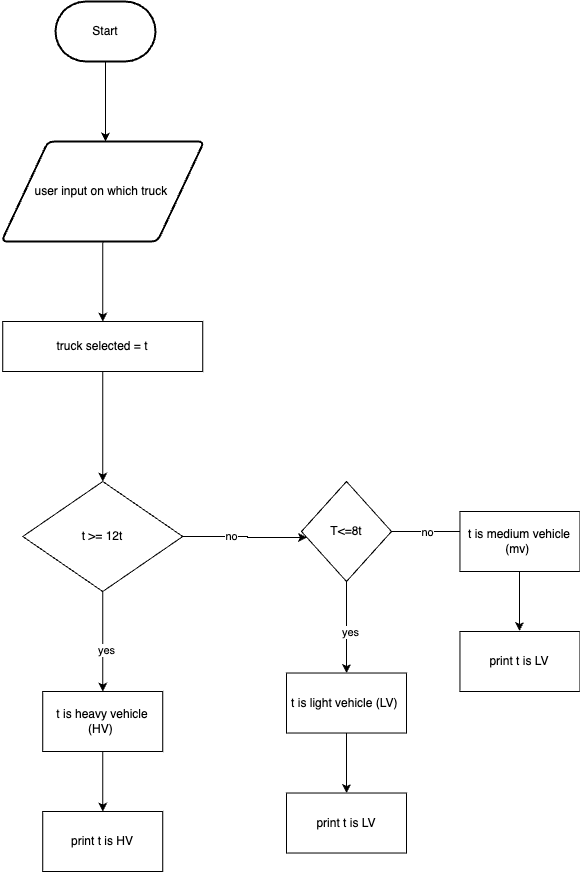

The diagram above was exported from draw.io. Its source (the exported page's mxGraphModel, read from the mxfile embedded in the PNG):
<mxGraphModel dx="1814" dy="991" grid="1" gridSize="10" guides="1" tooltips="1" connect="1" arrows="1" fold="1" page="1" pageScale="1" pageWidth="1654" pageHeight="1169" math="0" shadow="0">
  <root>
    <mxCell id="WIyWlLk6GJQsqaUBKTNV-0" />
    <mxCell id="WIyWlLk6GJQsqaUBKTNV-1" parent="WIyWlLk6GJQsqaUBKTNV-0" />
    <mxCell id="qfjJAflrKIOIjB2BDmmK-1" style="edgeStyle=orthogonalEdgeStyle;rounded=0;orthogonalLoop=1;jettySize=auto;html=1;" parent="WIyWlLk6GJQsqaUBKTNV-1" source="qfjJAflrKIOIjB2BDmmK-0" edge="1">
      <mxGeometry relative="1" as="geometry">
        <mxPoint x="414" y="190" as="targetPoint" />
      </mxGeometry>
    </mxCell>
    <mxCell id="qfjJAflrKIOIjB2BDmmK-0" value="Start" style="strokeWidth=2;html=1;shape=mxgraph.flowchart.terminator;whiteSpace=wrap;" parent="WIyWlLk6GJQsqaUBKTNV-1" vertex="1">
      <mxGeometry x="364" y="50" width="100" height="60" as="geometry" />
    </mxCell>
    <mxCell id="qfjJAflrKIOIjB2BDmmK-3" style="edgeStyle=orthogonalEdgeStyle;rounded=0;orthogonalLoop=1;jettySize=auto;html=1;" parent="WIyWlLk6GJQsqaUBKTNV-1" source="qfjJAflrKIOIjB2BDmmK-2" target="qfjJAflrKIOIjB2BDmmK-4" edge="1">
      <mxGeometry relative="1" as="geometry">
        <mxPoint x="411.25" y="370" as="targetPoint" />
      </mxGeometry>
    </mxCell>
    <mxCell id="qfjJAflrKIOIjB2BDmmK-2" value="user input on which truck&amp;nbsp;" style="shape=parallelogram;html=1;strokeWidth=2;perimeter=parallelogramPerimeter;whiteSpace=wrap;rounded=1;arcSize=12;size=0.23;" parent="WIyWlLk6GJQsqaUBKTNV-1" vertex="1">
      <mxGeometry x="310" y="190" width="202.5" height="100" as="geometry" />
    </mxCell>
    <mxCell id="qfjJAflrKIOIjB2BDmmK-5" style="edgeStyle=orthogonalEdgeStyle;rounded=0;orthogonalLoop=1;jettySize=auto;html=1;" parent="WIyWlLk6GJQsqaUBKTNV-1" source="qfjJAflrKIOIjB2BDmmK-4" target="qfjJAflrKIOIjB2BDmmK-6" edge="1">
      <mxGeometry relative="1" as="geometry">
        <mxPoint x="411.25" y="500" as="targetPoint" />
      </mxGeometry>
    </mxCell>
    <mxCell id="qfjJAflrKIOIjB2BDmmK-4" value="truck selected = t" style="rounded=0;whiteSpace=wrap;html=1;" parent="WIyWlLk6GJQsqaUBKTNV-1" vertex="1">
      <mxGeometry x="311.25" y="370" width="200" height="50" as="geometry" />
    </mxCell>
    <mxCell id="qfjJAflrKIOIjB2BDmmK-8" style="edgeStyle=orthogonalEdgeStyle;rounded=0;orthogonalLoop=1;jettySize=auto;html=1;" parent="WIyWlLk6GJQsqaUBKTNV-1" source="qfjJAflrKIOIjB2BDmmK-6" edge="1">
      <mxGeometry relative="1" as="geometry">
        <mxPoint x="411.25" y="740" as="targetPoint" />
      </mxGeometry>
    </mxCell>
    <mxCell id="qfjJAflrKIOIjB2BDmmK-9" value="yes" style="edgeLabel;html=1;align=center;verticalAlign=middle;resizable=0;points=[];" parent="qfjJAflrKIOIjB2BDmmK-8" connectable="0" vertex="1">
      <mxGeometry x="0.1641" y="3" relative="1" as="geometry">
        <mxPoint as="offset" />
      </mxGeometry>
    </mxCell>
    <mxCell id="qfjJAflrKIOIjB2BDmmK-13" style="edgeStyle=orthogonalEdgeStyle;rounded=0;orthogonalLoop=1;jettySize=auto;html=1;" parent="WIyWlLk6GJQsqaUBKTNV-1" source="qfjJAflrKIOIjB2BDmmK-6" target="qfjJAflrKIOIjB2BDmmK-15" edge="1">
      <mxGeometry relative="1" as="geometry">
        <mxPoint x="620" y="585" as="targetPoint" />
        <Array as="points">
          <mxPoint x="556" y="585" />
          <mxPoint x="556" y="586" />
        </Array>
      </mxGeometry>
    </mxCell>
    <mxCell id="qfjJAflrKIOIjB2BDmmK-14" value="no" style="edgeLabel;html=1;align=center;verticalAlign=middle;resizable=0;points=[];" parent="qfjJAflrKIOIjB2BDmmK-13" connectable="0" vertex="1">
      <mxGeometry x="-0.2353" y="1" relative="1" as="geometry">
        <mxPoint as="offset" />
      </mxGeometry>
    </mxCell>
    <mxCell id="qfjJAflrKIOIjB2BDmmK-6" value="t &amp;gt;= 12t" style="rhombus;whiteSpace=wrap;html=1;" parent="WIyWlLk6GJQsqaUBKTNV-1" vertex="1">
      <mxGeometry x="331.25" y="530" width="160" height="110" as="geometry" />
    </mxCell>
    <mxCell id="qfjJAflrKIOIjB2BDmmK-11" style="edgeStyle=orthogonalEdgeStyle;rounded=0;orthogonalLoop=1;jettySize=auto;html=1;" parent="WIyWlLk6GJQsqaUBKTNV-1" source="qfjJAflrKIOIjB2BDmmK-10" edge="1">
      <mxGeometry relative="1" as="geometry">
        <mxPoint x="411.25" y="860" as="targetPoint" />
      </mxGeometry>
    </mxCell>
    <mxCell id="qfjJAflrKIOIjB2BDmmK-10" value="t is heavy vehicle (HV)&amp;nbsp;" style="rounded=0;whiteSpace=wrap;html=1;" parent="WIyWlLk6GJQsqaUBKTNV-1" vertex="1">
      <mxGeometry x="351.25" y="740" width="120" height="60" as="geometry" />
    </mxCell>
    <mxCell id="qfjJAflrKIOIjB2BDmmK-12" value="print t is HV" style="rounded=0;whiteSpace=wrap;html=1;" parent="WIyWlLk6GJQsqaUBKTNV-1" vertex="1">
      <mxGeometry x="351.25" y="860" width="120" height="60" as="geometry" />
    </mxCell>
    <mxCell id="qfjJAflrKIOIjB2BDmmK-20" style="edgeStyle=orthogonalEdgeStyle;rounded=0;orthogonalLoop=1;jettySize=auto;html=1;entryX=0.5;entryY=0;entryDx=0;entryDy=0;" parent="WIyWlLk6GJQsqaUBKTNV-1" source="qfjJAflrKIOIjB2BDmmK-15" target="qfjJAflrKIOIjB2BDmmK-18" edge="1">
      <mxGeometry relative="1" as="geometry" />
    </mxCell>
    <mxCell id="qfjJAflrKIOIjB2BDmmK-21" style="edgeStyle=orthogonalEdgeStyle;rounded=0;orthogonalLoop=1;jettySize=auto;html=1;" parent="WIyWlLk6GJQsqaUBKTNV-1" source="qfjJAflrKIOIjB2BDmmK-15" edge="1">
      <mxGeometry relative="1" as="geometry">
        <mxPoint x="780" y="580" as="targetPoint" />
      </mxGeometry>
    </mxCell>
    <mxCell id="qfjJAflrKIOIjB2BDmmK-22" value="no" style="edgeLabel;html=1;align=center;verticalAlign=middle;resizable=0;points=[];" parent="qfjJAflrKIOIjB2BDmmK-21" connectable="0" vertex="1">
      <mxGeometry x="-0.1388" relative="1" as="geometry">
        <mxPoint as="offset" />
      </mxGeometry>
    </mxCell>
    <mxCell id="qfjJAflrKIOIjB2BDmmK-15" value="T&amp;lt;=8t" style="rhombus;whiteSpace=wrap;html=1;" parent="WIyWlLk6GJQsqaUBKTNV-1" vertex="1">
      <mxGeometry x="610" y="530" width="90" height="100" as="geometry" />
    </mxCell>
    <mxCell id="qfjJAflrKIOIjB2BDmmK-16" value="yes" style="edgeLabel;html=1;align=center;verticalAlign=middle;resizable=0;points=[];" parent="WIyWlLk6GJQsqaUBKTNV-1" connectable="0" vertex="1">
      <mxGeometry x="658.4577334624469" y="680.0038332623942" as="geometry" />
    </mxCell>
    <mxCell id="qfjJAflrKIOIjB2BDmmK-17" style="edgeStyle=orthogonalEdgeStyle;rounded=0;orthogonalLoop=1;jettySize=auto;html=1;" parent="WIyWlLk6GJQsqaUBKTNV-1" source="qfjJAflrKIOIjB2BDmmK-18" edge="1">
      <mxGeometry relative="1" as="geometry">
        <mxPoint x="655" y="841.52" as="targetPoint" />
      </mxGeometry>
    </mxCell>
    <mxCell id="qfjJAflrKIOIjB2BDmmK-18" value="t is light vehicle (LV)&amp;nbsp;" style="rounded=0;whiteSpace=wrap;html=1;" parent="WIyWlLk6GJQsqaUBKTNV-1" vertex="1">
      <mxGeometry x="595" y="721.52" width="120" height="60" as="geometry" />
    </mxCell>
    <mxCell id="qfjJAflrKIOIjB2BDmmK-19" value="print t is LV" style="rounded=0;whiteSpace=wrap;html=1;" parent="WIyWlLk6GJQsqaUBKTNV-1" vertex="1">
      <mxGeometry x="595" y="841.52" width="120" height="60" as="geometry" />
    </mxCell>
    <mxCell id="qfjJAflrKIOIjB2BDmmK-26" style="edgeStyle=orthogonalEdgeStyle;rounded=0;orthogonalLoop=1;jettySize=auto;html=1;" parent="WIyWlLk6GJQsqaUBKTNV-1" edge="1">
      <mxGeometry relative="1" as="geometry">
        <mxPoint x="827.96" y="679.52" as="targetPoint" />
        <mxPoint x="827.96" y="620" as="sourcePoint" />
      </mxGeometry>
    </mxCell>
    <mxCell id="qfjJAflrKIOIjB2BDmmK-27" value="t is medium vehicle (mv)&amp;nbsp;" style="rounded=0;whiteSpace=wrap;html=1;" parent="WIyWlLk6GJQsqaUBKTNV-1" vertex="1">
      <mxGeometry x="768.46" y="560" width="120" height="60" as="geometry" />
    </mxCell>
    <mxCell id="qfjJAflrKIOIjB2BDmmK-28" value="print t is LV" style="rounded=0;whiteSpace=wrap;html=1;" parent="WIyWlLk6GJQsqaUBKTNV-1" vertex="1">
      <mxGeometry x="768.46" y="680" width="120" height="60" as="geometry" />
    </mxCell>
  </root>
</mxGraphModel>